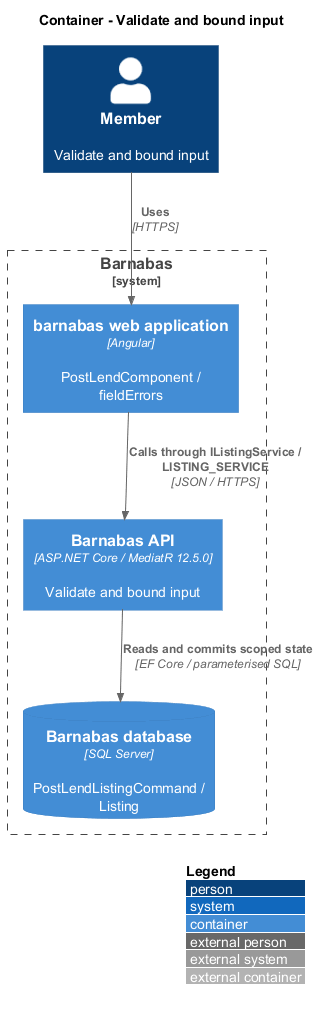

The diagram above was rendered by PlantUML. Its source (embedded in the PNG):
@startuml
!include <C4/C4_Container>
LAYOUT_WITH_LEGEND()
title Container - Validate and bound input
Person(actor, "Member", "Validate and bound input")
System_Boundary(barnabas, "Barnabas") {
  Container(web, "barnabas web application", "Angular", "PostLendComponent / fieldErrors")
  Container(api, "Barnabas API", "ASP.NET Core / MediatR 12.5.0", "Validate and bound input")
  ContainerDb(db, "Barnabas database", "SQL Server", "PostLendListingCommand / Listing")
}
Rel(actor, web, "Uses", "HTTPS")
Rel(web, api, "Calls through IListingService / LISTING_SERVICE", "JSON / HTTPS")
Rel(api, db, "Reads and commits scoped state", "EF Core / parameterised SQL")
@enduml